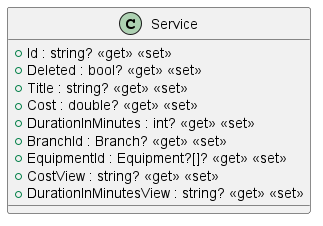

The diagram above was rendered by PlantUML. Its source (embedded in the PNG):
@startuml
class Service {
    + Id : string? <<get>> <<set>>
    + Deleted : bool? <<get>> <<set>>
    + Title : string? <<get>> <<set>>
    + Cost : double? <<get>> <<set>>
    + DurationInMinutes : int? <<get>> <<set>>
    + BranchId : Branch? <<get>> <<set>>
    + EquipmentId : Equipment?[]? <<get>> <<set>>
    + CostView : string? <<get>> <<set>>
    + DurationInMinutesView : string? <<get>> <<set>>
}
@enduml